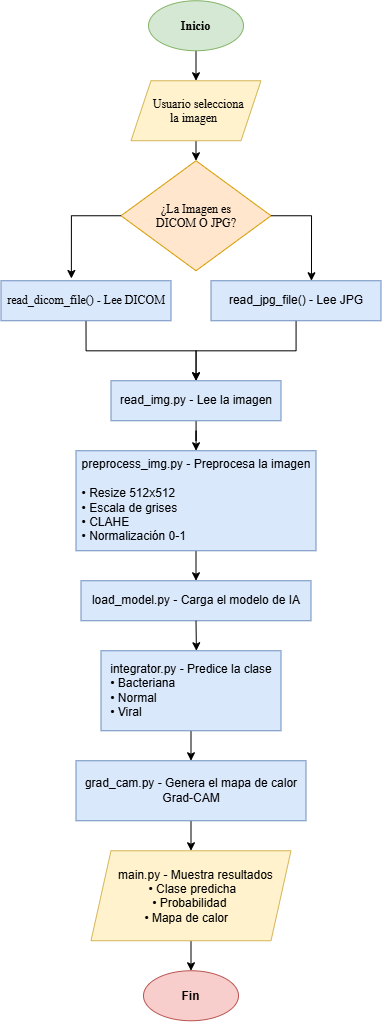

The diagram above was exported from draw.io. Its source (the exported page's mxGraphModel, read from the mxfile embedded in the PNG):
<mxGraphModel dx="1660" dy="601" grid="1" gridSize="10" guides="1" tooltips="1" connect="1" arrows="1" fold="1" page="1" pageScale="1" pageWidth="827" pageHeight="1169" math="0" shadow="0">
  <root>
    <mxCell id="0" />
    <mxCell id="1" parent="0" />
    <mxCell id="QbJeoDCkjzV4_xluYkMQ-15" edge="1" parent="1" source="QbJeoDCkjzV4_xluYkMQ-1" style="edgeStyle=orthogonalEdgeStyle;rounded=0;orthogonalLoop=1;jettySize=auto;html=1;exitX=0.5;exitY=1;exitDx=0;exitDy=0;entryX=0.5;entryY=0;entryDx=0;entryDy=0;" target="QbJeoDCkjzV4_xluYkMQ-2">
      <mxGeometry relative="1" as="geometry" />
    </mxCell>
    <mxCell id="QbJeoDCkjzV4_xluYkMQ-1" parent="1" style="ellipse;whiteSpace=wrap;html=1;shapeInside=1;fontFamily=Times New Roman;fontSize=12;fillColor=#d5e8d4;strokeColor=#82b366;fontStyle=1" value="Inicio" vertex="1">
      <mxGeometry height="50" width="95" x="337.5" y="90" as="geometry" />
    </mxCell>
    <mxCell id="QbJeoDCkjzV4_xluYkMQ-16" edge="1" parent="1" source="QbJeoDCkjzV4_xluYkMQ-2" style="edgeStyle=orthogonalEdgeStyle;rounded=0;orthogonalLoop=1;jettySize=auto;html=1;exitX=0.5;exitY=1;exitDx=0;exitDy=0;entryX=0.5;entryY=0;entryDx=0;entryDy=0;" target="QbJeoDCkjzV4_xluYkMQ-3">
      <mxGeometry relative="1" as="geometry" />
    </mxCell>
    <mxCell id="QbJeoDCkjzV4_xluYkMQ-2" parent="1" style="shape=parallelogram;perimeter=parallelogramPerimeter;whiteSpace=wrap;html=1;shapeInside=1;fixedSize=1;fontFamily=Times New Roman;fontStyle=0;fontSize=12;fillColor=#fff2cc;strokeColor=#d6b656;" value="Usuario selecciona la imagen" vertex="1">
      <mxGeometry height="60" width="130" x="320" y="170" as="geometry" />
    </mxCell>
    <mxCell id="QbJeoDCkjzV4_xluYkMQ-3" parent="1" style="rhombus;whiteSpace=wrap;html=1;shapeInside=1;fontFamily=Times New Roman;fontStyle=0;fontSize=12;fillColor=#ffe6cc;strokeColor=#d79b00;" value="¿La Imagen es DICOM O JPG?" vertex="1">
      <mxGeometry height="110" width="150" x="310" y="250" as="geometry" />
    </mxCell>
    <mxCell id="QbJeoDCkjzV4_xluYkMQ-19" edge="1" parent="1" source="QbJeoDCkjzV4_xluYkMQ-4" style="edgeStyle=orthogonalEdgeStyle;rounded=0;orthogonalLoop=1;jettySize=auto;html=1;exitX=0.5;exitY=1;exitDx=0;exitDy=0;" target="QbJeoDCkjzV4_xluYkMQ-6">
      <mxGeometry relative="1" as="geometry" />
    </mxCell>
    <mxCell id="QbJeoDCkjzV4_xluYkMQ-4" parent="1" style="rounded=0;whiteSpace=wrap;html=1;fontFamily=Times New Roman;fontSize=12;fillColor=#dae8fc;strokeColor=#6c8ebf;" value="&lt;div&gt;read_dicom_file() -&amp;nbsp;&lt;span style=&quot;background-color: transparent; color: light-dark(rgb(0, 0, 0), rgb(255, 255, 255));&quot;&gt;Lee DICOM&lt;/span&gt;&lt;/div&gt;" vertex="1">
      <mxGeometry height="40" width="170" x="190" y="370" as="geometry" />
    </mxCell>
    <mxCell id="QbJeoDCkjzV4_xluYkMQ-20" edge="1" parent="1" source="QbJeoDCkjzV4_xluYkMQ-5" style="edgeStyle=orthogonalEdgeStyle;rounded=0;orthogonalLoop=1;jettySize=auto;html=1;entryX=0.5;entryY=0;entryDx=0;entryDy=0;" target="QbJeoDCkjzV4_xluYkMQ-6">
      <mxGeometry relative="1" as="geometry" />
    </mxCell>
    <mxCell id="QbJeoDCkjzV4_xluYkMQ-5" parent="1" style="rounded=0;whiteSpace=wrap;html=1;fontSize=12;fillColor=#dae8fc;strokeColor=#6c8ebf;" value="&lt;div&gt;read_jpg_file()&amp;nbsp;&lt;span style=&quot;background-color: transparent; color: light-dark(rgb(0, 0, 0), rgb(255, 255, 255));&quot;&gt;- Lee JPG&lt;/span&gt;&lt;/div&gt;" vertex="1">
      <mxGeometry height="40" width="170" x="400" y="370" as="geometry" />
    </mxCell>
    <mxCell id="QbJeoDCkjzV4_xluYkMQ-21" edge="1" parent="1" source="QbJeoDCkjzV4_xluYkMQ-6" style="edgeStyle=orthogonalEdgeStyle;rounded=0;orthogonalLoop=1;jettySize=auto;html=1;" target="QbJeoDCkjzV4_xluYkMQ-7" value="">
      <mxGeometry relative="1" as="geometry" />
    </mxCell>
    <mxCell id="QbJeoDCkjzV4_xluYkMQ-6" parent="1" style="rounded=0;whiteSpace=wrap;html=1;fontSize=12;fillColor=#dae8fc;strokeColor=#6c8ebf;" value="&lt;div&gt;read_img.py -&amp;nbsp;&lt;span style=&quot;background-color: transparent; color: light-dark(rgb(0, 0, 0), rgb(255, 255, 255));&quot;&gt;Lee la imagen&lt;/span&gt;&lt;/div&gt;" vertex="1">
      <mxGeometry height="40" width="170" x="300" y="470" as="geometry" />
    </mxCell>
    <mxCell id="QbJeoDCkjzV4_xluYkMQ-24" edge="1" parent="1" source="QbJeoDCkjzV4_xluYkMQ-7" style="edgeStyle=orthogonalEdgeStyle;rounded=0;orthogonalLoop=1;jettySize=auto;html=1;exitX=0.5;exitY=1;exitDx=0;exitDy=0;entryX=0.5;entryY=0;entryDx=0;entryDy=0;" target="QbJeoDCkjzV4_xluYkMQ-8">
      <mxGeometry relative="1" as="geometry" />
    </mxCell>
    <mxCell id="QbJeoDCkjzV4_xluYkMQ-7" parent="1" style="rounded=0;whiteSpace=wrap;html=1;fontSize=12;fillColor=#dae8fc;strokeColor=#6c8ebf;" value="&lt;div&gt;preprocess_img.py -&amp;nbsp;&lt;span style=&quot;background-color: transparent; color: light-dark(rgb(0, 0, 0), rgb(255, 255, 255));&quot;&gt;Preprocesa la imagen&lt;/span&gt;&lt;/div&gt;&lt;div&gt;&lt;span style=&quot;background-color: transparent; color: light-dark(rgb(0, 0, 0), rgb(255, 255, 255));&quot;&gt;&lt;br&gt;&lt;/span&gt;&lt;/div&gt;&lt;div style=&quot;text-align: left;&quot;&gt;• Resize 512x512&lt;/div&gt;&lt;div style=&quot;text-align: left;&quot;&gt;• Escala de grises&lt;/div&gt;&lt;div style=&quot;text-align: left;&quot;&gt;• CLAHE&lt;/div&gt;&lt;div style=&quot;text-align: left;&quot;&gt;• Normalización 0-1&lt;/div&gt;" vertex="1">
      <mxGeometry height="100" width="240" x="265" y="540" as="geometry" />
    </mxCell>
    <mxCell id="QbJeoDCkjzV4_xluYkMQ-8" parent="1" style="rounded=0;whiteSpace=wrap;html=1;fontSize=12;fillColor=#dae8fc;strokeColor=#6c8ebf;" value="load_model.py - Carga el modelo de IA" vertex="1">
      <mxGeometry height="40" width="230" x="270" y="670" as="geometry" />
    </mxCell>
    <mxCell id="QbJeoDCkjzV4_xluYkMQ-27" edge="1" parent="1" source="QbJeoDCkjzV4_xluYkMQ-9" style="edgeStyle=orthogonalEdgeStyle;rounded=0;orthogonalLoop=1;jettySize=auto;html=1;exitX=0.5;exitY=1;exitDx=0;exitDy=0;entryX=0.5;entryY=0;entryDx=0;entryDy=0;" target="QbJeoDCkjzV4_xluYkMQ-11">
      <mxGeometry relative="1" as="geometry" />
    </mxCell>
    <mxCell id="QbJeoDCkjzV4_xluYkMQ-9" parent="1" style="rounded=0;whiteSpace=wrap;html=1;fontSize=12;fillColor=#dae8fc;strokeColor=#6c8ebf;" value="&lt;div&gt;grad_cam.py -&amp;nbsp;&lt;span style=&quot;background-color: transparent; color: light-dark(rgb(0, 0, 0), rgb(255, 255, 255));&quot;&gt;Genera el mapa de calor&lt;/span&gt;&lt;/div&gt;&lt;div&gt;Grad-CAM&lt;/div&gt;" vertex="1">
      <mxGeometry height="60" width="230" x="265" y="850" as="geometry" />
    </mxCell>
    <mxCell id="QbJeoDCkjzV4_xluYkMQ-26" edge="1" parent="1" source="QbJeoDCkjzV4_xluYkMQ-10" style="edgeStyle=orthogonalEdgeStyle;rounded=0;orthogonalLoop=1;jettySize=auto;html=1;exitX=0.5;exitY=1;exitDx=0;exitDy=0;entryX=0.5;entryY=0;entryDx=0;entryDy=0;" target="QbJeoDCkjzV4_xluYkMQ-9">
      <mxGeometry relative="1" as="geometry" />
    </mxCell>
    <mxCell id="QbJeoDCkjzV4_xluYkMQ-10" parent="1" style="rounded=0;whiteSpace=wrap;html=1;fontSize=12;fillColor=#dae8fc;strokeColor=#6c8ebf;" value="&lt;div&gt;integrator.py -&amp;nbsp;&lt;span style=&quot;background-color: transparent; color: light-dark(rgb(0, 0, 0), rgb(255, 255, 255));&quot;&gt;Predice la clase&lt;/span&gt;&lt;/div&gt;&lt;div style=&quot;text-align: left;&quot;&gt;• Bacteriana&lt;/div&gt;&lt;div style=&quot;text-align: left;&quot;&gt;• Normal&lt;/div&gt;&lt;div style=&quot;text-align: left;&quot;&gt;• Viral&lt;/div&gt;" vertex="1">
      <mxGeometry height="80" width="180" x="290" y="740" as="geometry" />
    </mxCell>
    <mxCell id="QbJeoDCkjzV4_xluYkMQ-28" edge="1" parent="1" source="QbJeoDCkjzV4_xluYkMQ-11" style="edgeStyle=orthogonalEdgeStyle;rounded=0;orthogonalLoop=1;jettySize=auto;html=1;exitX=0.5;exitY=1;exitDx=0;exitDy=0;entryX=0.5;entryY=0;entryDx=0;entryDy=0;" target="QbJeoDCkjzV4_xluYkMQ-12">
      <mxGeometry relative="1" as="geometry" />
    </mxCell>
    <mxCell id="QbJeoDCkjzV4_xluYkMQ-11" parent="1" style="shape=parallelogram;perimeter=parallelogramPerimeter;whiteSpace=wrap;html=1;shapeInside=1;fixedSize=1;fontSize=12;fillColor=#fff2cc;strokeColor=#d6b656;" value="&lt;div&gt;main.py -&amp;nbsp;&lt;span style=&quot;background-color: transparent; color: light-dark(rgb(0, 0, 0), rgb(255, 255, 255));&quot;&gt;Muestra resultados&lt;/span&gt;&lt;/div&gt;&lt;div&gt;• Clase predicha&lt;/div&gt;&lt;div&gt;• Probabilidad&lt;/div&gt;&lt;div&gt;• Mapa de calor&lt;/div&gt;" vertex="1">
      <mxGeometry height="90" width="200" x="280" y="940" as="geometry" />
    </mxCell>
    <mxCell id="QbJeoDCkjzV4_xluYkMQ-12" parent="1" style="ellipse;whiteSpace=wrap;html=1;shapeInside=1;fontSize=12;fillColor=#f8cecc;strokeColor=#b85450;fontStyle=1" value="Fin" vertex="1">
      <mxGeometry height="50" width="95" x="332.5" y="1060" as="geometry" />
    </mxCell>
    <mxCell id="QbJeoDCkjzV4_xluYkMQ-17" edge="1" parent="1" source="QbJeoDCkjzV4_xluYkMQ-3" style="edgeStyle=orthogonalEdgeStyle;rounded=0;orthogonalLoop=1;jettySize=auto;html=1;exitX=0;exitY=0.5;exitDx=0;exitDy=0;entryX=0.414;entryY=-0.056;entryDx=0;entryDy=0;entryPerimeter=0;" target="QbJeoDCkjzV4_xluYkMQ-4">
      <mxGeometry relative="1" as="geometry" />
    </mxCell>
    <mxCell id="QbJeoDCkjzV4_xluYkMQ-18" edge="1" parent="1" source="QbJeoDCkjzV4_xluYkMQ-3" style="edgeStyle=orthogonalEdgeStyle;rounded=0;orthogonalLoop=1;jettySize=auto;html=1;exitX=1;exitY=0.5;exitDx=0;exitDy=0;entryX=0.591;entryY=0;entryDx=0;entryDy=0;entryPerimeter=0;" target="QbJeoDCkjzV4_xluYkMQ-5">
      <mxGeometry relative="1" as="geometry" />
    </mxCell>
    <mxCell id="QbJeoDCkjzV4_xluYkMQ-25" edge="1" parent="1" source="QbJeoDCkjzV4_xluYkMQ-8" style="edgeStyle=orthogonalEdgeStyle;rounded=0;orthogonalLoop=1;jettySize=auto;html=1;exitX=0.5;exitY=1;exitDx=0;exitDy=0;entryX=0.53;entryY=0;entryDx=0;entryDy=0;entryPerimeter=0;" target="QbJeoDCkjzV4_xluYkMQ-10">
      <mxGeometry relative="1" as="geometry" />
    </mxCell>
  </root>
</mxGraphModel>